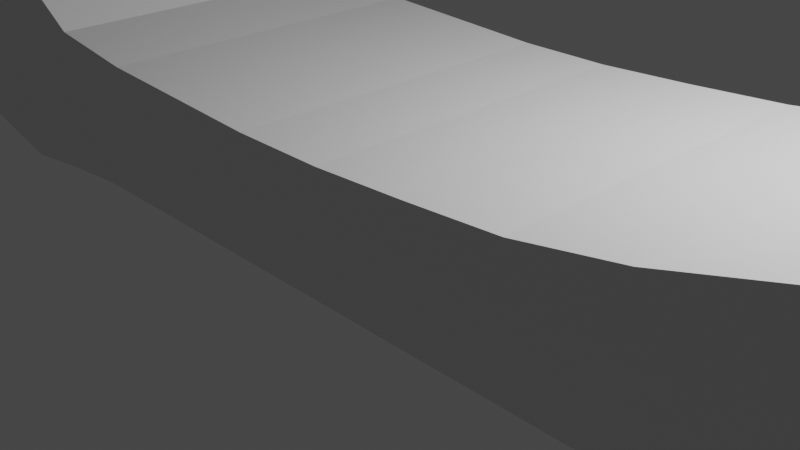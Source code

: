 # Source: boat.blend  (saved by Blender 2.80.75; exported with 4.5.12 LTS)
import bpy
from mathutils import Matrix  # noqa: F401  (used for matrix-valued properties, if any)

bpy.ops.wm.read_factory_settings(use_empty=True)
scene = bpy.context.scene
scene.name = 'Scene'

# ---- collections
col_collection = bpy.data.collections.new('Collection'); scene.collection.children.link(col_collection)

# ---- materials (node trees are filled in below, after node groups)
mat_material = bpy.data.materials.new('Material')
mat_material.alpha_threshold = 0.0
mat_material.use_transparent_shadow = False
mat_material.line_color = (0.0, 0.0, 0.0, 1.0)

# ---- material node trees
mat_material.use_nodes = True; mat_material.node_tree.nodes.clear()
_N = mat_material.node_tree.nodes; _L = mat_material.node_tree.links
n0 = _N.new('ShaderNodeOutputMaterial'); n0.name = 'Material Output'; n0.location = (300, 300)
n1 = _N.new('ShaderNodeBsdfPrincipled'); n1.name = 'Principled BSDF'; n1.location = (10, 300)
n1.distribution = 'GGX'
n1.subsurface_method = 'BURLEY'
n1.inputs[2].default_value = 0.4
n1.inputs[3].default_value = 1.45
n1.inputs[27].default_value = (0.0, 0.0, 0.0, 1.0)
n1.inputs[28].default_value = 1.0
_L.new(n1.outputs[0], n0.inputs[0])
n0.is_active_output = True

# ---- world
world_world = bpy.data.worlds.new('World'); scene.world = world_world
world_world.use_nodes = True; world_world.node_tree.nodes.clear()
_N = world_world.node_tree.nodes; _L = world_world.node_tree.links
n0 = _N.new('ShaderNodeOutputWorld'); n0.name = 'World Output'; n0.location = (300, 300)
n1 = _N.new('ShaderNodeBackground'); n1.name = 'Background'; n1.location = (10, 300)
n1.inputs[0].default_value = (0.05088, 0.05088, 0.05088, 1.0)
_L.new(n1.outputs[0], n0.inputs[0])
n0.is_active_output = True
world_world.color = (0.05088, 0.05088, 0.05088)
world_world.use_sun_shadow = False
world_world.sun_shadow_jitter_overblur = 0.0

# ---- cameras
cam_camera = bpy.data.cameras.new('Camera')
cam_camera.clip_end = 100.0
cam_camera.ortho_scale = 7.314

# ---- lights
light_light = bpy.data.lights.new('Light', 'POINT')
light_light.transmission_factor = 0.0
light_light.energy = 1000.0
light_light.shadow_soft_size = 0.1
light_light.shadow_maximum_resolution = 0.006
light_light.use_absolute_resolution = True

# ---- meshes
me_cube = bpy.data.meshes.new('Cube')
me_cube.from_pydata([(1.0, 1.835, 1.0), (1.0, 1.016, -0.5983), (-1.0, 1.835, 1.0), (-1.0, 1.016, -0.5983), (-1.0, -0.004558, -1.059), (8.919e-17, 1.016, -0.5983), (1.0, 1.473, 0.0), (-1.0, 1.473, 0.0), (0.0, 1.835, 1.0), (1.0, -0.004558, -1.059), (0.0, 1.473, 0.0), (2.0, 1.835, 1.0), (-1.316e-17, -0.004558, -1.059), (-3.0, 1.835, 1.0), (1.0, 1.835, 1.0), (1.0, 1.016, -0.5983), (1.0, -0.004558, -1.059), (3.0, 1.835, 1.0), (2.0, 1.016, -0.5983), (2.0, 1.473, 0.0), (2.0, -0.004558, -1.059), (-2.0, 1.835, 1.0), (3.0, 1.016, -0.5983), (3.0, 1.473, 0.0), (3.0, -0.004558, -1.059), (5.234, 1.458, 1.0), (-2.0, 1.016, -0.5983), (-2.0, -0.004558, -1.059), (-2.0, 1.473, 0.0), (-3.0, 1.016, -0.5983), (-3.0, -0.004558, -1.059), (-3.0, 1.473, 0.0), (-5.0, 1.835, 1.0), (4.0, 1.835, 1.0), (4.074, 1.016, -0.5983), (4.036, 1.473, 0.0), (4.093, -0.004558, -1.059), (-4.0, 1.835, 1.0), (5.28, 1.016, -0.5983), (5.551, 1.129, 0.01367), (5.281, -0.004558, -1.059), (5.952, 1.317e-08, -0.09798), (-4.0, 1.016, -0.5983), (-4.0, -0.004558, -1.059), (-4.0, 1.473, 0.0), (-6.0, 1.835, 1.0), (-5.006, 0.9955, -0.7025), (-5.0, -0.004558, -1.059), (-5.0, 1.473, 0.0), (-6.902, 1.748, 1.206), (-5.918, 1.0, -0.8204), (-5.918, -2.414e-08, -0.8744), (-6.163, 1.473, -0.04899), (1.0, 1.862, 1.445), (-6.363, 1.622, 0.5074), (-6.902, -3.291e-08, 1.245), (-6.363, -7.241e-08, 0.5389), (-1.0, 1.862, 1.494), (1.0, 0.0, 1.445), (-1.0, 0.0, 1.494), (0.0, 1.862, 1.445), (2.0, 1.862, 1.494), (-3.0, 1.862, 1.673), (0.0, 0.0, 1.445), (1.0, 1.862, 1.445), (1.0, 0.0, 1.445), (3.0, 1.862, 1.559), (2.0, 0.0, 1.494), (-2.0, 1.862, 1.543), (3.0, 0.0, 1.559), (5.113, 1.399, 1.853), (-2.0, 0.0, 1.543), (-3.0, 0.0, 1.673), (-4.953, 1.83, 2.286), (4.0, 1.795, 1.706), (4.057, 0.0, 1.706), (-3.909, 1.828, 2.182), (5.377, 0.0, 1.853), (-3.909, -0.03438, 2.182), (-5.889, 1.721, 2.427), (-4.953, -0.03145, 2.286), (-7.0, 1.862, 2.0), (-5.889, 0.04045, 2.427), (-7.0, 0.0, 2.0), (6.04, 0.798, 1.0), (6.073, 0.712, 0.5063), (6.848, 0.0, 1.0), (6.391, -5.705e-08, 0.4246), (6.176, 0.7823, 2.056), (7.397, -3.511e-08, 2.261), (-6.804, 1.642, 2.655), (-7.159, 1.68, 2.588), (-6.804, -0.0385, 2.655), (-7.159, -1.097e-08, 2.588), (-6.163, 0.0, -0.04899)], [], [(2, 7, 28, 21), (10, 8, 0, 6), (5, 10, 6, 1), (3, 7, 10, 5), (7, 2, 8, 10), (6, 0, 14), (3, 5, 12, 4), (5, 1, 9, 12), (11, 14, 64, 61), (3, 4, 27, 26), (14, 0, 53, 64), (37, 32, 73, 76), (2, 21, 68, 57), (15, 6, 19, 18), (39, 25, 84, 85), (6, 14, 11, 19), (1, 6, 15), (9, 1, 15, 16), (25, 33, 74, 70), (45, 49, 81, 79), (20, 18, 22, 24), (16, 15, 18, 20), (13, 37, 76, 62), (24, 22, 34, 36), (19, 11, 17, 23), (18, 19, 23, 22), (28, 26, 29, 31), (26, 27, 30, 29), (21, 28, 31, 13), (7, 3, 26, 28), (31, 29, 42, 44), (29, 30, 43, 42), (13, 31, 44, 37), (17, 11, 61, 66), (35, 33, 25, 39), (23, 17, 33, 35), (21, 13, 62, 68), (22, 23, 35, 34), (38, 39, 41, 40), (34, 35, 39, 38), (36, 34, 38, 40), (25, 70, 88, 84), (44, 42, 46, 48), (32, 45, 79, 73), (0, 8, 60, 53), (48, 46, 50, 52), (46, 47, 51, 50), (32, 48, 52, 45), (49, 55, 83, 81), (37, 44, 48, 32), (42, 43, 47, 46), (45, 52, 54, 49), (56, 55, 49, 54), (8, 2, 57, 60), (53, 58, 65, 64), (53, 60, 63, 58), (60, 57, 59, 63), (64, 65, 67, 61), (61, 67, 69, 66), (66, 69, 75, 74), (59, 57, 68, 71), (71, 68, 62, 72), (74, 75, 77, 70), (72, 62, 76, 78), (78, 76, 73, 80), (80, 73, 79, 82), (33, 17, 66, 74), (86, 84, 88, 89), (85, 84, 86, 87), (41, 39, 85, 87), (70, 77, 89, 88), (79, 81, 91, 90), (82, 79, 90, 92), (81, 83, 93, 91), (90, 91, 93, 92), (54, 52, 94, 56), (52, 50, 51, 94)])
_uv = me_cube.uv_layers.new(name='UVMap')
_uv.uv.foreach_set('vector', [0.875, 0.5, 0.75, 0.5, 0.75, 0.5, 0.875, 0.5, 0.75, 0.625, 0.875, 0.625, 0.875, 0.75, 0.75, 0.75, 0.625, 0.625, 0.75, 0.625, 0.75, 0.75, 0.625, 0.75, 0.625, 0.5, 0.75, 0.5, 0.75, 0.625, 0.625, 0.625, 0.75, 0.5, 0.875, 0.5, 0.875, 0.625, 0.75, 0.625, 0.75, 0.75, 0.875, 0.75, 0.875, 0.75, 0.375, 0.75, 0.5, 0.75, 0.5, 0.875, 0.375, 0.875, 0.5, 0.75, 0.625, 0.75, 0.625, 0.875, 0.5, 0.875, 0.875, 0.75, 0.875, 0.75, 0.875, 0.75, 0.875, 0.75, 0.375, 0.75, 0.375, 0.875, 0.375, 0.875, 0.375, 0.75, 0.875, 0.75, 0.875, 0.75, 0.875, 0.75, 0.875, 0.75, 0.875, 0.5, 0.875, 0.5, 0.875, 0.5, 0.875, 0.5, 0.875, 0.5, 0.875, 0.5, 0.875, 0.5, 0.875, 0.5, 0.625, 0.75, 0.75, 0.75, 0.75, 0.75, 0.625, 0.75, 0.75, 0.75, 0.875, 0.75, 0.875, 0.75, 0.75, 0.75, 0.75, 0.75, 0.875, 0.75, 0.875, 0.75, 0.75, 0.75, 0.625, 0.75, 0.75, 0.75, 0.625, 0.75, 0.625, 0.875, 0.625, 0.75, 0.625, 0.75, 0.625, 0.875, 0.875, 0.75, 0.875, 0.75, 0.875, 0.75, 0.875, 0.75, 0.875, 0.5, 0.875, 0.5, 0.875, 0.5, 0.875, 0.5, 0.625, 0.875, 0.625, 0.75, 0.625, 0.75, 0.625, 0.875, 0.625, 0.875, 0.625, 0.75, 0.625, 0.75, 0.625, 0.875, 0.875, 0.5, 0.875, 0.5, 0.875, 0.5, 0.875, 0.5, 0.625, 0.875, 0.625, 0.75, 0.625, 0.75, 0.625, 0.875, 0.75, 0.75, 0.875, 0.75, 0.875, 0.75, 0.75, 0.75, 0.625, 0.75, 0.75, 0.75, 0.75, 0.75, 0.625, 0.75, 0.75, 0.5, 0.625, 0.5, 0.625, 0.5, 0.75, 0.5, 0.375, 0.75, 0.375, 0.875, 0.375, 0.875, 0.375, 0.75, 0.875, 0.5, 0.75, 0.5, 0.75, 0.5, 0.875, 0.5, 0.75, 0.5, 0.625, 0.5, 0.625, 0.5, 0.75, 0.5, 0.75, 0.5, 0.625, 0.5, 0.625, 0.5, 0.75, 0.5, 0.375, 0.75, 0.375, 0.875, 0.375, 0.875, 0.375, 0.75, 0.875, 0.5, 0.75, 0.5, 0.75, 0.5, 0.875, 0.5, 0.875, 0.75, 0.875, 0.75, 0.875, 0.75, 0.875, 0.75, 0.75, 0.75, 0.875, 0.75, 0.875, 0.75, 0.75, 0.75, 0.75, 0.75, 0.875, 0.75, 0.875, 0.75, 0.75, 0.75, 0.875, 0.5, 0.875, 0.5, 0.875, 0.5, 0.875, 0.5, 0.625, 0.75, 0.75, 0.75, 0.75, 0.75, 0.625, 0.75, 0.125, 0.5, 0.25, 0.5, 0.25, 0.625, 0.125, 0.625, 0.625, 0.75, 0.75, 0.75, 0.75, 0.75, 0.625, 0.75, 0.625, 0.875, 0.625, 0.75, 0.625, 0.75, 0.625, 0.875, 0.875, 0.75, 0.875, 0.75, 0.875, 0.75, 0.875, 0.75, 0.75, 0.5, 0.625, 0.5, 0.625, 0.5, 0.75, 0.5, 0.875, 0.5, 0.875, 0.5, 0.875, 0.5, 0.875, 0.5, 0.875, 0.75, 0.875, 0.625, 0.875, 0.625, 0.875, 0.75, 0.75, 0.5, 0.625, 0.5, 0.625, 0.5, 0.75, 0.5, 0.375, 0.75, 0.375, 0.875, 0.375, 0.875, 0.375, 0.75, 0.875, 0.5, 0.75, 0.5, 0.75, 0.5, 0.875, 0.5, 0.625, 0.75, 0.625, 0.625, 0.625, 0.625, 0.625, 0.75, 0.875, 0.5, 0.75, 0.5, 0.75, 0.5, 0.875, 0.5, 0.375, 0.75, 0.375, 0.875, 0.375, 0.875, 0.375, 0.75, 0.875, 0.5, 0.75, 0.5, 0.75, 0.5, 0.875, 0.5, 0.5, 0.625, 0.625, 0.625, 0.625, 0.75, 0.5, 0.75, 0.875, 0.625, 0.875, 0.5, 0.875, 0.5, 0.875, 0.625, 0.375, 0.0, 0.375, 0.125, 0.375, 0.125, 0.375, 0.0, 0.375, 0.0, 0.5, 0.0, 0.5, 0.125, 0.375, 0.125, 0.5, 0.0, 0.625, 0.0, 0.625, 0.125, 0.5, 0.125, 0.375, 0.0, 0.375, 0.125, 0.375, 0.125, 0.375, 0.0, 0.375, 0.0, 0.375, 0.125, 0.375, 0.125, 0.375, 0.0, 0.375, 0.0, 0.375, 0.125, 0.375, 0.125, 0.375, 0.0, 0.625, 0.125, 0.625, 0.0, 0.625, 0.0, 0.625, 0.125, 0.625, 0.125, 0.625, 0.0, 0.625, 0.0, 0.625, 0.125, 0.375, 0.0, 0.375, 0.125, 0.375, 0.125, 0.375, 0.0, 0.625, 0.125, 0.625, 0.0, 0.625, 0.0, 0.625, 0.125, 0.625, 0.125, 0.625, 0.0, 0.625, 0.0, 0.625, 0.125, 0.625, 0.125, 0.625, 0.0, 0.625, 0.0, 0.625, 0.125, 0.875, 0.75, 0.875, 0.75, 0.875, 0.75, 0.875, 0.75, 0.375, 0.625, 0.336, 0.2355, 0.375, -0.02711, 0.375, 0.625, 0.25, 0.5, 0.336, 0.2355, 0.375, 0.625, 0.25, 0.625, 0.25, 0.625, 0.25, 0.5, 0.25, 0.5, 0.25, 0.625, 0.375, 0.0, 0.375, 0.125, 0.375, 0.125, 0.375, 0.0, 0.875, 0.5, 0.875, 0.5, 0.875, 0.5, 0.875, 0.5, 0.625, 0.125, 0.625, 0.0, 0.625, 0.0, 0.625, 0.125, 0.625, 0.75, 0.625, 0.625, 0.625, 0.625, 0.625, 0.75, 0.875, 0.5, 0.625, 0.75, 0.625, 0.625, 0.625, 0.125, 0.75, 0.5, 0.75, 0.5, 0.0, 0.0, 0.5, 0.625, 0.75, 0.5, 0.375, 0.75, 0.375, 0.875, 0.0, 0.0])
me_cube.materials.append(mat_material)
me_cube.use_remesh_preserve_volume = False
me_cube.use_remesh_preserve_attributes = False
me_cube.use_mirror_vertex_groups = False
me_cube.update()

# ---- objects
ob_cube = bpy.data.objects.new('Cube', me_cube)
ob_light = bpy.data.objects.new('Light', light_light)
ob_camera = bpy.data.objects.new('Camera', cam_camera)
ob_side = bpy.data.objects.new('side', None)
ob_empty = bpy.data.objects.new('Empty', None)

# ---- transforms, parenting, visibility, modifiers, constraints
ob_cube.location = (0.0, 0.0, 0.0)
ob_cube.lock_rotations_4d = False
ob_cube.empty_display_type = 'ARROWS'
ob_cube.lineart.crease_threshold = 0.0
_m = ob_cube.modifiers.new('Mirror', 'MIRROR')
_m.use_axis = (False, True, False)
ob_light.location = (4.076, 1.005, 5.904)
ob_light.rotation_euler = (0.6503, 0.05522, 1.866)
ob_light.lock_rotations_4d = False
ob_light.empty_display_type = 'ARROWS'
ob_light.color = (0.0, 0.0, 0.0, 0.0)
ob_light.lineart.crease_threshold = 0.0
ob_camera.location = (7.359, -6.926, 4.958)
ob_camera.rotation_euler = (1.109, 0.0, 0.8149)
ob_camera.lock_rotations_4d = False
ob_camera.empty_display_type = 'ARROWS'
ob_camera.color = (0.0, 0.0, 0.0, 0.0)
ob_camera.display_type = 'WIRE'
ob_camera.lineart.crease_threshold = 0.0
ob_side.location = (1.453, 0.0, 7.098)
ob_side.rotation_euler = (1.571, -0.0, 0.0)
ob_side.scale = (4.0, 4.0, 4.0)
ob_side.empty_display_type = 'IMAGE'
ob_side.empty_display_size = 5.0
ob_side.lineart.crease_threshold = 0.0
ob_empty.location = (0.0, -4.172e-07, 7.168)
ob_empty.rotation_euler = (1.571, -4.371e-08, 1.571)
ob_empty.scale = (3.378, 3.378, 3.378)
ob_empty.empty_display_type = 'IMAGE'
ob_empty.empty_display_size = 5.0
ob_empty.lineart.crease_threshold = 0.0

# ---- collection membership
col_collection.objects.link(ob_cube)
col_collection.objects.link(ob_light)
col_collection.objects.link(ob_camera)
col_collection.objects.link(ob_side)
col_collection.objects.link(ob_empty)

# ---- scene / render settings (as saved in the file)
scene.camera = ob_camera
scene.frame_start = 1; scene.frame_end = 250; scene.frame_set(1)
scene.render.engine = 'BLENDER_EEVEE_NEXT'
scene.cycles.use_denoising = False
scene.cycles.samples = 128
scene.cycles.sampling_pattern = 'TABULATED_SOBOL'
scene.cycles.use_adaptive_sampling = False
scene.cycles.use_light_tree = False
scene.view_settings.view_transform = 'Filmic'
bpy.context.view_layer.update()
